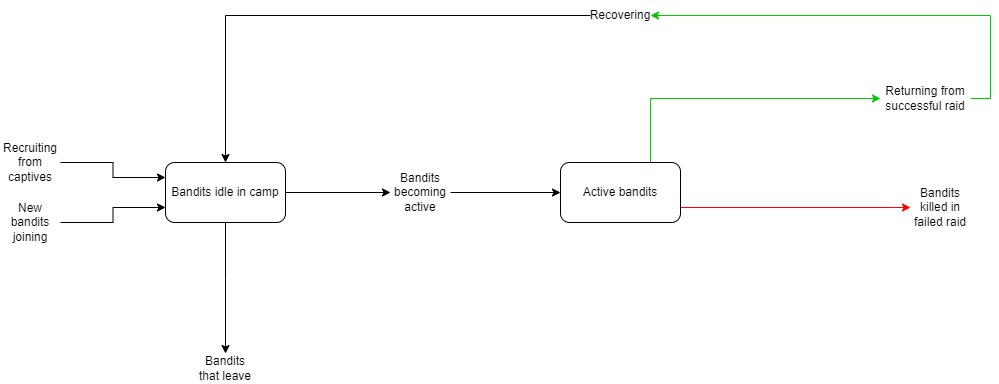

The diagram above was exported from draw.io. Its source (the exported page's mxGraphModel, read from the mxfile embedded in the PNG):
<mxGraphModel dx="1422" dy="865" grid="1" gridSize="10" guides="1" tooltips="1" connect="1" arrows="1" fold="1" page="1" pageScale="1" pageWidth="1169" pageHeight="827" math="0" shadow="0">
  <root>
    <mxCell id="0" />
    <mxCell id="1" parent="0" />
    <mxCell id="DJGORSCnKYUqRFnBcrNo-24" style="edgeStyle=orthogonalEdgeStyle;rounded=0;orthogonalLoop=1;jettySize=auto;html=1;exitX=0.5;exitY=1;exitDx=0;exitDy=0;" parent="1" source="DJGORSCnKYUqRFnBcrNo-1" target="DJGORSCnKYUqRFnBcrNo-25" edge="1">
      <mxGeometry relative="1" as="geometry">
        <mxPoint x="110" y="538" as="targetPoint" />
        <Array as="points">
          <mxPoint x="295" y="539" />
          <mxPoint x="295" y="539" />
        </Array>
      </mxGeometry>
    </mxCell>
    <mxCell id="8un42WpEUu5cPjJsiB96-18" style="edgeStyle=orthogonalEdgeStyle;rounded=0;orthogonalLoop=1;jettySize=auto;html=1;" parent="1" source="DJGORSCnKYUqRFnBcrNo-1" target="8un42WpEUu5cPjJsiB96-17" edge="1">
      <mxGeometry relative="1" as="geometry" />
    </mxCell>
    <mxCell id="DJGORSCnKYUqRFnBcrNo-1" value="Bandits idle in camp" style="rounded=1;whiteSpace=wrap;html=1;" parent="1" vertex="1">
      <mxGeometry x="235" y="422" width="120" height="60" as="geometry" />
    </mxCell>
    <mxCell id="8un42WpEUu5cPjJsiB96-30" style="edgeStyle=orthogonalEdgeStyle;rounded=0;orthogonalLoop=1;jettySize=auto;html=1;exitX=1;exitY=0.75;exitDx=0;exitDy=0;entryX=0;entryY=0.5;entryDx=0;entryDy=0;strokeColor=#FF0000;" parent="1" source="DJGORSCnKYUqRFnBcrNo-7" target="DJGORSCnKYUqRFnBcrNo-18" edge="1">
      <mxGeometry relative="1" as="geometry">
        <Array as="points">
          <mxPoint x="965" y="467" />
        </Array>
      </mxGeometry>
    </mxCell>
    <mxCell id="8un42WpEUu5cPjJsiB96-37" style="edgeStyle=orthogonalEdgeStyle;rounded=0;orthogonalLoop=1;jettySize=auto;html=1;exitX=0.75;exitY=0;exitDx=0;exitDy=0;entryX=0;entryY=0.5;entryDx=0;entryDy=0;strokeColor=#00CC00;" parent="1" source="DJGORSCnKYUqRFnBcrNo-7" target="8un42WpEUu5cPjJsiB96-9" edge="1">
      <mxGeometry relative="1" as="geometry" />
    </mxCell>
    <mxCell id="DJGORSCnKYUqRFnBcrNo-7" value="Active bandits" style="rounded=1;whiteSpace=wrap;html=1;" parent="1" vertex="1">
      <mxGeometry x="630" y="422" width="120" height="60" as="geometry" />
    </mxCell>
    <mxCell id="8un42WpEUu5cPjJsiB96-43" style="edgeStyle=orthogonalEdgeStyle;rounded=0;orthogonalLoop=1;jettySize=auto;html=1;entryX=0;entryY=0.75;entryDx=0;entryDy=0;strokeColor=#000000;" parent="1" source="DJGORSCnKYUqRFnBcrNo-13" target="DJGORSCnKYUqRFnBcrNo-1" edge="1">
      <mxGeometry relative="1" as="geometry" />
    </mxCell>
    <mxCell id="DJGORSCnKYUqRFnBcrNo-13" value="New bandits joining" style="text;html=1;strokeColor=none;fillColor=none;align=center;verticalAlign=middle;whiteSpace=wrap;rounded=0;" parent="1" vertex="1">
      <mxGeometry x="70" y="467" width="60" height="30" as="geometry" />
    </mxCell>
    <mxCell id="8un42WpEUu5cPjJsiB96-42" style="edgeStyle=orthogonalEdgeStyle;rounded=0;orthogonalLoop=1;jettySize=auto;html=1;entryX=0;entryY=0.25;entryDx=0;entryDy=0;strokeColor=#000000;" parent="1" source="DJGORSCnKYUqRFnBcrNo-15" target="DJGORSCnKYUqRFnBcrNo-1" edge="1">
      <mxGeometry relative="1" as="geometry" />
    </mxCell>
    <mxCell id="DJGORSCnKYUqRFnBcrNo-15" value="Recruiting from captives" style="text;html=1;strokeColor=none;fillColor=none;align=center;verticalAlign=middle;whiteSpace=wrap;rounded=0;" parent="1" vertex="1">
      <mxGeometry x="70" y="407" width="60" height="30" as="geometry" />
    </mxCell>
    <mxCell id="DJGORSCnKYUqRFnBcrNo-18" value="Bandits killed in failed raid" style="text;html=1;strokeColor=none;fillColor=none;align=center;verticalAlign=middle;whiteSpace=wrap;rounded=0;" parent="1" vertex="1">
      <mxGeometry x="980" y="452" width="60" height="30" as="geometry" />
    </mxCell>
    <mxCell id="DJGORSCnKYUqRFnBcrNo-25" value="Bandits that leave" style="text;html=1;strokeColor=none;fillColor=none;align=center;verticalAlign=middle;whiteSpace=wrap;rounded=0;" parent="1" vertex="1">
      <mxGeometry x="265" y="613" width="60" height="30" as="geometry" />
    </mxCell>
    <mxCell id="8un42WpEUu5cPjJsiB96-6" style="edgeStyle=orthogonalEdgeStyle;rounded=0;orthogonalLoop=1;jettySize=auto;html=1;entryX=0.5;entryY=0;entryDx=0;entryDy=0;" parent="1" source="8un42WpEUu5cPjJsiB96-5" target="DJGORSCnKYUqRFnBcrNo-1" edge="1">
      <mxGeometry relative="1" as="geometry">
        <mxPoint x="295" y="379" as="targetPoint" />
        <Array as="points">
          <mxPoint x="295" y="275" />
        </Array>
      </mxGeometry>
    </mxCell>
    <mxCell id="8un42WpEUu5cPjJsiB96-5" value="Recovering" style="text;html=1;strokeColor=none;fillColor=none;align=center;verticalAlign=middle;whiteSpace=wrap;rounded=0;" parent="1" vertex="1">
      <mxGeometry x="660" y="260" width="60" height="30" as="geometry" />
    </mxCell>
    <mxCell id="8un42WpEUu5cPjJsiB96-39" style="edgeStyle=orthogonalEdgeStyle;rounded=0;orthogonalLoop=1;jettySize=auto;html=1;entryX=1;entryY=0.5;entryDx=0;entryDy=0;strokeColor=#00CC00;" parent="1" source="8un42WpEUu5cPjJsiB96-9" target="8un42WpEUu5cPjJsiB96-5" edge="1">
      <mxGeometry relative="1" as="geometry">
        <Array as="points">
          <mxPoint x="1060" y="358" />
          <mxPoint x="1060" y="275" />
        </Array>
      </mxGeometry>
    </mxCell>
    <mxCell id="8un42WpEUu5cPjJsiB96-9" value="Returning from successful raid" style="text;html=1;strokeColor=none;fillColor=none;align=center;verticalAlign=middle;whiteSpace=wrap;rounded=0;" parent="1" vertex="1">
      <mxGeometry x="950" y="338" width="90" height="40" as="geometry" />
    </mxCell>
    <mxCell id="8un42WpEUu5cPjJsiB96-19" style="edgeStyle=orthogonalEdgeStyle;rounded=0;orthogonalLoop=1;jettySize=auto;html=1;entryX=0;entryY=0.5;entryDx=0;entryDy=0;" parent="1" source="8un42WpEUu5cPjJsiB96-17" target="DJGORSCnKYUqRFnBcrNo-7" edge="1">
      <mxGeometry relative="1" as="geometry" />
    </mxCell>
    <mxCell id="8un42WpEUu5cPjJsiB96-17" value="Bandits becoming active" style="text;html=1;strokeColor=none;fillColor=none;align=center;verticalAlign=middle;whiteSpace=wrap;rounded=0;" parent="1" vertex="1">
      <mxGeometry x="460" y="437" width="60" height="30" as="geometry" />
    </mxCell>
  </root>
</mxGraphModel>